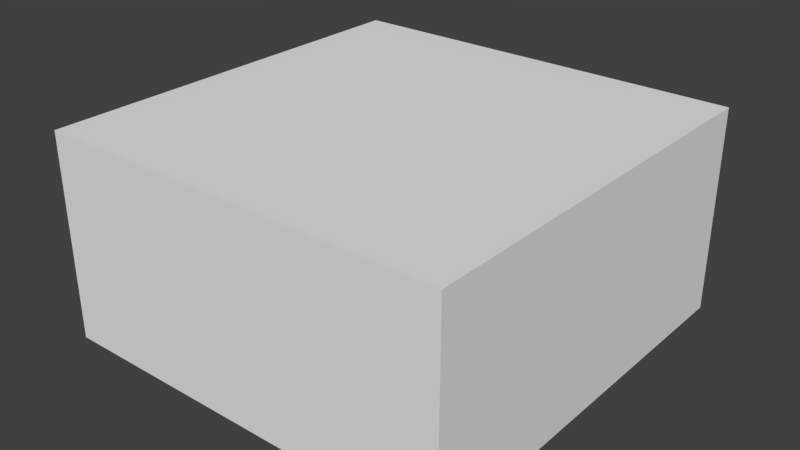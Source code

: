 # Source: robot.blend  (saved by Blender 2.79.4; exported with 4.5.12 LTS)
import bpy
from mathutils import Matrix  # noqa: F401  (used for matrix-valued properties, if any)

bpy.ops.wm.read_factory_settings(use_empty=True)
scene = bpy.context.scene
scene.name = 'Scene'

# ---- collections
col_collection_1 = bpy.data.collections.new('Collection 1'); scene.collection.children.link(col_collection_1)

# ---- materials (node trees are filled in below, after node groups)
mat_material = bpy.data.materials.new('Material')
mat_material.alpha_threshold = 0.0
mat_material.use_transparent_shadow = False
mat_material.roughness = 0.5
mat_material.line_color = (0.0, 0.0, 0.0, 1.0)

# ---- material node trees

# ---- world
world_world = bpy.data.worlds.new('World'); scene.world = world_world
world_world.color = (0.05088, 0.05088, 0.05088)
world_world.use_sun_shadow = False
world_world.sun_shadow_jitter_overblur = 0.0
world_world.cycles.sampling_method = 'MANUAL'

# ---- meshes
me_cube = bpy.data.meshes.new('Cube')
me_cube.from_pydata([(1.0, 1.0, 0.5), (1.0, -1.0, 0.5), (-1.0, -1.0, 0.5), (-1.0, 1.0, 0.5), (1.0, 1.0, 1.5), (1.0, -1.0, 1.5), (-1.0, -1.0, 1.5), (-1.0, 1.0, 1.5)], [], [(0, 1, 2, 3), (4, 7, 6, 5), (0, 4, 5, 1), (1, 5, 6, 2), (2, 6, 7, 3), (4, 0, 3, 7)])
me_cube.materials.append(mat_material)
me_cube.use_remesh_preserve_volume = False
me_cube.use_remesh_preserve_attributes = False
me_cube.use_mirror_vertex_groups = False
me_cube.update()

# ---- objects
ob_cube = bpy.data.objects.new('Cube', me_cube)

# ---- transforms, parenting, visibility, modifiers, constraints
ob_cube.location = (0.0, 0.0, 0.0)
ob_cube.lock_rotations_4d = False
ob_cube.empty_display_type = 'ARROWS'
ob_cube.lineart.crease_threshold = 0.0

# ---- collection membership
col_collection_1.objects.link(ob_cube)

# ---- scene / render settings (as saved in the file)
scene.frame_start = 1; scene.frame_end = 250; scene.frame_set(1)
scene.render.engine = 'BLENDER_EEVEE_NEXT'
scene.render.resolution_percentage = 50
scene.render.dither_intensity = 0.0
scene.cycles.use_denoising = False
scene.cycles.samples = 128
scene.cycles.sampling_pattern = 'TABULATED_SOBOL'
scene.cycles.use_adaptive_sampling = False
scene.cycles.use_light_tree = False
scene.view_settings.view_transform = 'Standard'
bpy.context.view_layer.update()

# ---- added for rendering (the .blend has no active camera and no usable light): camera, sun
cam_auto = bpy.data.cameras.new('AutoCamera')
cam_auto.lens = 50.0
cam_auto.sensor_width = 36.0
cam_auto.clip_end = 1000.0
ob_auto_camera = bpy.data.objects.new('AutoCamera', cam_auto)
scene.collection.objects.link(ob_auto_camera)
ob_auto_camera.location = (2.77567, -3.33081, 3.22054)
ob_auto_camera.rotation_euler = (1.09748, -7.21219e-08, 0.694738)
scene.camera = ob_auto_camera
light_auto_sun = bpy.data.lights.new('AutoSun', 'SUN')
light_auto_sun.energy = 3.0
light_auto_sun.angle = 0.0523599
ob_auto_sun = bpy.data.objects.new('AutoSun', light_auto_sun)
scene.collection.objects.link(ob_auto_sun)
ob_auto_sun.rotation_euler = (0.872665, 0.174533, 0.523599)
bpy.context.view_layer.update()
